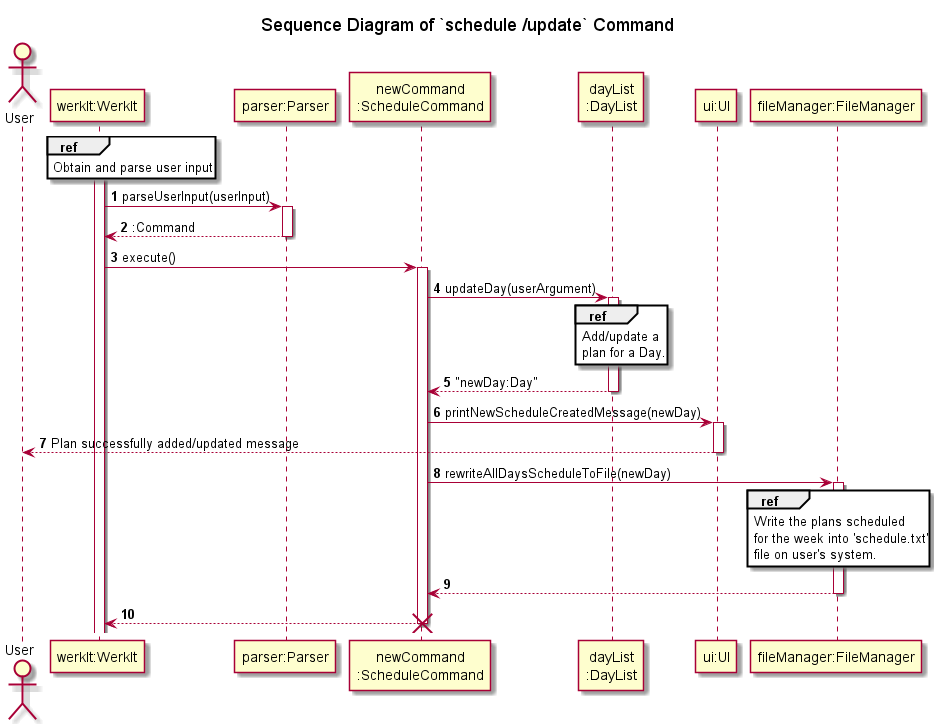

The diagram above was rendered by PlantUML. Its source (embedded in the PNG):
@startuml
'https://plantuml.com/sequence-diagram
!include ../../Style.puml

autonumber

title Sequence Diagram of `schedule /update` Command

actor   User
participant "werkIt:WerkIt" AS WerkIt
participant "parser:Parser" AS Parser
participant "newCommand\n:ScheduleCommand" AS newCommand
participant "dayList\n:DayList" AS DayList
participant "ui:UI" AS UI2
participant "fileManager:FileManager" as FileManager

activate WerkIt
ref over WerkIt
Obtain and parse user input
end

WerkIt -> Parser : parseUserInput(userInput)
activate Parser
WerkIt <-- Parser : :Command
deactivate Parser

WerkIt -> newCommand : execute()
activate newCommand
newCommand -> DayList : updateDay(userArgument)
activate DayList
ref over DayList
Add/update a
plan for a Day.
end
newCommand <-- DayList : "newDay:Day"
deactivate DayList

newCommand -> UI2 : printNewScheduleCreatedMessage(newDay)
activate UI2
User <-- UI2 : Plan successfully added/updated message
deactivate UI2

newCommand -> FileManager : rewriteAllDaysScheduleToFile(newDay)
activate FileManager
ref over FileManager
Write the plans scheduled
for the week into 'schedule.txt'
file on user's system.
end
newCommand <-- FileManager
deactivate FileManager

WerkIt <-- newCommand
deactivate newCommand

destroy newCommand
@enduml